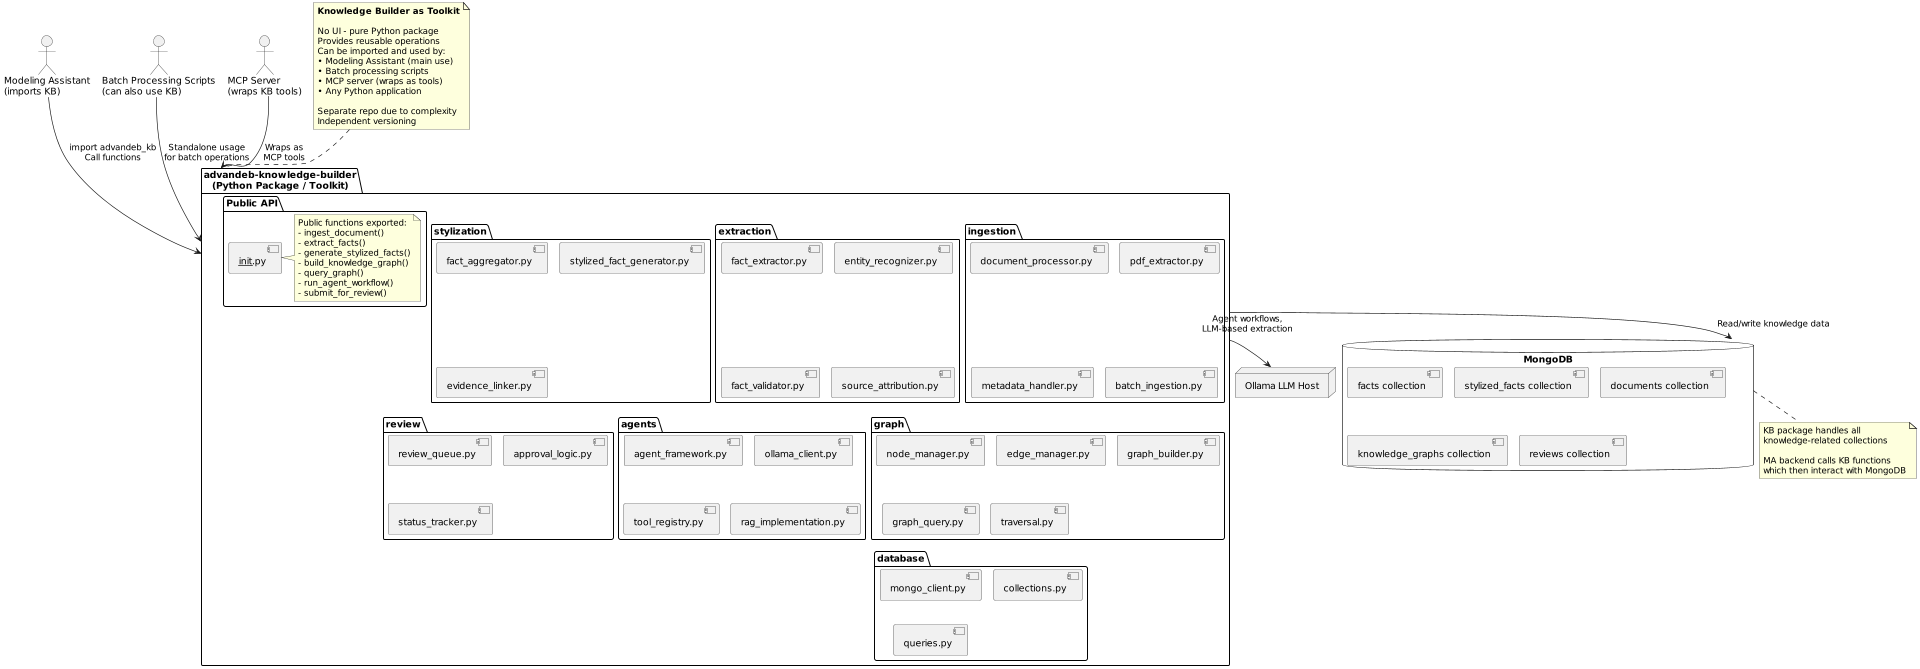

The diagram above was rendered by PlantUML. Its source (embedded in the PNG):
@startuml
' Package diagram for advandeb-knowledge-builder (Toolkit/Package)

!pragma layout smetana
scale max 1920 width

package "advandeb-knowledge-builder\n(Python Package / Toolkit)" as KB_PKG {
  
  package "ingestion" {
    [document_processor.py]
    [pdf_extractor.py]
    [metadata_handler.py]
    [batch_ingestion.py]
  }
  
  package "extraction" {
    [fact_extractor.py]
    [entity_recognizer.py]
    [fact_validator.py]
    [source_attribution.py]
  }
  
  package "stylization" {
    [fact_aggregator.py]
    [stylized_fact_generator.py]
    [evidence_linker.py]
  }
  
  package "graph" {
    [node_manager.py]
    [edge_manager.py]
    [graph_builder.py]
    [graph_query.py]
    [traversal.py]
  }
  
  package "agents" {
    [agent_framework.py]
    [ollama_client.py]
    [tool_registry.py]
    [rag_implementation.py]
  }
  
  package "review" {
    [review_queue.py]
    [approval_logic.py]
    [status_tracker.py]
  }
  
  package "database" {
    [mongo_client.py]
    [collections.py]
    [queries.py]
  }
  
  package "Public API" {
    [__init__.py]
    note right
      Public functions exported:
      - ingest_document()
      - extract_facts()
      - generate_stylized_facts()
      - build_knowledge_graph()
      - query_graph()
      - run_agent_workflow()
      - submit_for_review()
    end note
  }
}

database "MongoDB" as Mongo {
  [facts collection]
  [stylized_facts collection]
  [documents collection]
  [knowledge_graphs collection]
  [reviews collection]
}

node "Ollama LLM Host" as Ollama

actor "Modeling Assistant\n(imports KB)" as MA
actor "Batch Processing Scripts\n(can also use KB)" as BatchScript
actor "MCP Server\n(wraps KB tools)" as MCP

' Usage patterns
MA --> KB_PKG : import advandeb_kb\nCall functions
BatchScript --> KB_PKG : Standalone usage\nfor batch operations
MCP --> KB_PKG : Wraps as\nMCP tools

' KB package dependencies
KB_PKG --> Mongo : Read/write knowledge data
KB_PKG --> Ollama : Agent workflows,\nLLM-based extraction

note top of KB_PKG
  **Knowledge Builder as Toolkit**
  
  No UI - pure Python package
  Provides reusable operations
  Can be imported and used by:
  • Modeling Assistant (main use)
  • Batch processing scripts
  • MCP server (wraps as tools)
  • Any Python application
  
  Separate repo due to complexity
  Independent versioning
end note

note bottom of Mongo
  KB package handles all
  knowledge-related collections
  
  MA backend calls KB functions
  which then interact with MongoDB
end note

@enduml